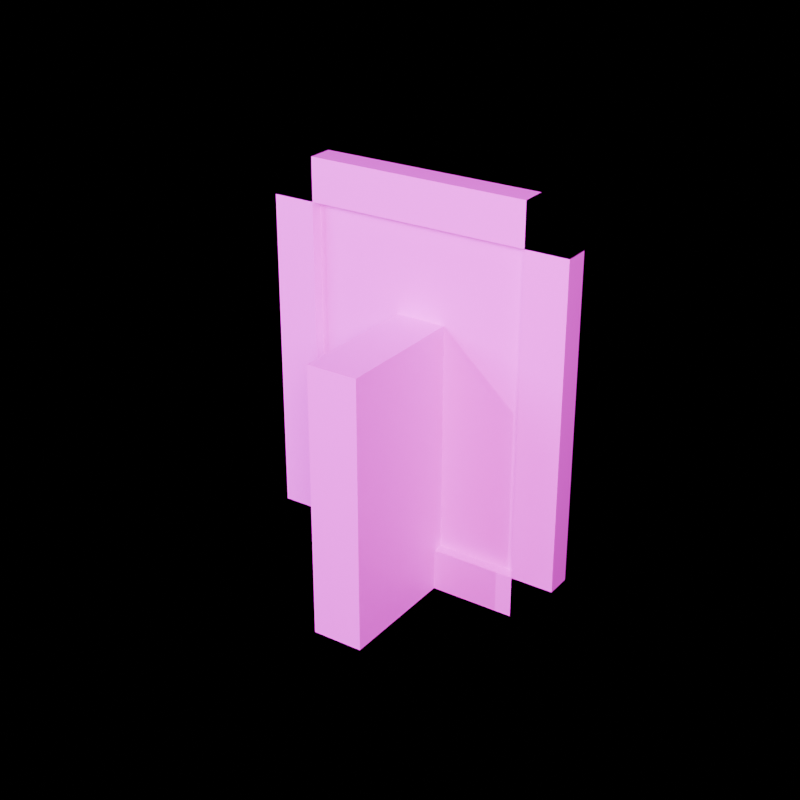 # Source: SM_Prop_PhotoFrame_01.blend  (saved by Blender 5.2.45; exported with 4.5.12 LTS)
import bpy
from mathutils import Matrix  # noqa: F401  (used for matrix-valued properties, if any)

bpy.ops.wm.read_factory_settings(use_empty=True)
scene = bpy.context.scene
scene.name = 'Scene'

# ---- images (referenced by path relative to the original .blend; pixels are not part of the script)
import os
ASSET_DIR = os.environ.get("B2B_ASSET_DIR", "")  # directory of the original .blend (textures are referenced by path, not embedded)
HERE = os.path.dirname(os.path.abspath(__file__))  # packed textures are extracted next to this script under _unpacked/

def load_image(name, relpath, width, height, colorspace="sRGB"):
    """Load a texture the original file referenced (path relative to the .blend, or extracted next to this script)."""
    p = next((c for c in (os.path.join(HERE, relpath), os.path.join(ASSET_DIR, relpath)) if relpath and os.path.exists(c)), "")
    if p:
        img = bpy.data.images.load(p, check_existing=True)
        img.name = name
    else:  # same state as the original file: an image datablock whose file is absent (Cycles renders it pink)
        img = bpy.data.images.new(name, width, height)
        img.source = "FILE"
        img.filepath = "//" + (relpath or name)
    img.colorspace_settings.name = colorspace
    return img
img_t_floor_woodworn_01_basecolor_png = load_image('T_Floor_WoodWorn_01_BaseColor.png', 'T_Floor_WoodWorn_01_BaseColor.png', 1024, 1024, 'sRGB')

# ---- materials (node trees are filled in below, after node groups)
mat_m_prop_framewood = bpy.data.materials.new('M_Prop_FrameWood')

# ---- material node trees
mat_m_prop_framewood.use_nodes = True; mat_m_prop_framewood.node_tree.nodes.clear()
_N = mat_m_prop_framewood.node_tree.nodes; _L = mat_m_prop_framewood.node_tree.links
n0 = _N.new('ShaderNodeBsdfPrincipled'); n0.name = 'Principled BSDF'; n0.location = (0, 0)
n0.inputs[2].default_value = 0.48
n0.inputs[10].default_value = 0.005
n1 = _N.new('ShaderNodeTexImage'); n1.name = 'Image Texture'; n1.location = (0, 0)
n1.image = img_t_floor_woodworn_01_basecolor_png
n2 = _N.new('ShaderNodeOutputMaterial'); n2.name = 'Material Output'; n2.location = (0, 0)
_L.new(n1.outputs[0], n0.inputs[0])
_L.new(n0.outputs[0], n2.inputs[0])
n2.is_active_output = True

# ---- cameras
cam_cam_front = bpy.data.cameras.new('Cam_Front')
cam_cam_front.type = 'ORTHO'
cam_cam_front.ortho_scale = 0.351
cam_cam_side = bpy.data.cameras.new('Cam_Side')
cam_cam_side.type = 'ORTHO'
cam_cam_side.ortho_scale = 0.351
cam_cam_top = bpy.data.cameras.new('Cam_Top')
cam_cam_top.type = 'ORTHO'
cam_cam_top.ortho_scale = 0.351
cam_cam_iso = bpy.data.cameras.new('Cam_Iso')
cam_cam_iso.lens = 65.0

# ---- lights
light_keylight = bpy.data.lights.new('KeyLight', 'AREA')
light_keylight.color = (1.0, 0.96, 0.9)
light_keylight.energy = 24.0
light_keylight.size = 0.32
light_filllight = bpy.data.lights.new('FillLight', 'AREA')
light_filllight.color = (0.86, 0.92, 1.0)
light_filllight.size = 0.4
light_rimlight = bpy.data.lights.new('RimLight', 'SUN')
light_rimlight.color = (0.95, 0.98, 1.0)
light_rimlight.energy = 2.0

# ---- meshes
me_sm_prop_photoframe_01 = bpy.data.meshes.new('SM_Prop_PhotoFrame_01')
me_sm_prop_photoframe_01.from_pydata([(-0.09, -0.0075, 0.0), (-0.09, -0.0075, 0.24), (-0.09, 0.0075, 0.0), (-0.09, 0.0075, 0.24), (-0.065, -0.0075, 0.0), (-0.065, -0.0075, 0.24), (-0.065, 0.0075, 0.0), (-0.065, 0.0075, 0.24), (0.065, -0.0075, 0.0), (0.065, -0.0075, 0.24), (0.065, 0.0075, 0.0), (0.065, 0.0075, 0.24), (0.09, -0.0075, 0.0), (0.09, -0.0075, 0.24), (0.09, 0.0075, 0.0), (0.09, 0.0075, 0.24), (-0.09, -0.0075, 0.0), (-0.09, -0.0075, 0.025), (-0.09, 0.0075, 0.0), (-0.09, 0.0075, 0.025), (0.09, -0.0075, 0.0), (0.09, -0.0075, 0.025), (0.09, 0.0075, 0.0), (0.09, 0.0075, 0.025), (-0.09, -0.0075, 0.215), (-0.09, -0.0075, 0.24), (-0.09, 0.0075, 0.215), (-0.09, 0.0075, 0.24), (0.09, -0.0075, 0.215), (0.09, -0.0075, 0.24), (0.09, 0.0075, 0.215), (0.09, 0.0075, 0.24), (-0.065, -0.001, 0.025), (-0.065, -0.001, 0.215), (-0.065, 0.001, 0.025), (-0.065, 0.001, 0.215), (0.065, -0.001, 0.025), (0.065, -0.001, 0.215), (0.065, 0.001, 0.025), (0.065, 0.001, 0.215), (-0.015, -0.08, 0.0), (-0.015, -0.08, 0.16), (-0.015, 0.0, 0.0), (-0.015, 0.0, 0.16), (0.015, -0.08, 0.0), (0.015, -0.08, 0.16), (0.015, 0.0, 0.0), (0.015, 0.0, 0.16)], [], [(0, 1, 3, 2), (2, 3, 7, 6), (6, 7, 5, 4), (4, 5, 1, 0), (2, 6, 4, 0), (7, 3, 1, 5), (8, 9, 11, 10), (10, 11, 15, 14), (14, 15, 13, 12), (12, 13, 9, 8), (10, 14, 12, 8), (15, 11, 9, 13), (16, 17, 19, 18), (18, 19, 23, 22), (22, 23, 21, 20), (20, 21, 17, 16), (18, 22, 20, 16), (23, 19, 17, 21), (24, 25, 27, 26), (26, 27, 31, 30), (30, 31, 29, 28), (28, 29, 25, 24), (26, 30, 28, 24), (31, 27, 25, 29), (32, 33, 35, 34), (34, 35, 39, 38), (38, 39, 37, 36), (36, 37, 33, 32), (34, 38, 36, 32), (39, 35, 33, 37), (40, 41, 43, 42), (42, 43, 47, 46), (46, 47, 45, 44), (44, 45, 41, 40), (42, 46, 44, 40), (47, 43, 41, 45)])
_uv = me_sm_prop_photoframe_01.uv_layers.new(name='UVMap')
_uv.uv.foreach_set('vector', [0.7026, 0.6291, 0.7026, 0.00536, 0.7026, 0.00536, 0.7026, 0.6291, 0.7026, 0.6291, 0.7026, 0.00536, 0.7675, 0.00536, 0.7675, 0.6291, 0.7675, 0.6291, 0.7675, 0.00536, 0.7675, 0.00536, 0.7675, 0.6291, 0.7783, 0.6291, 0.7783, 0.00536, 0.8432, 0.00536, 0.8432, 0.6291, 0.7026, 0.6291, 0.7675, 0.6291, 0.7675, 0.6291, 0.7026, 0.6291, 0.7675, 0.00536, 0.7026, 0.00536, 0.7026, 0.00536, 0.7675, 0.00536, 0.854, 0.6291, 0.854, 0.00536, 0.854, 0.00536, 0.854, 0.6291, 0.854, 0.6291, 0.854, 0.00536, 0.9189, 0.00536, 0.9189, 0.6291, 0.9189, 0.6291, 0.9189, 0.00536, 0.9189, 0.00536, 0.9189, 0.6291, 0.9297, 0.6291, 0.9297, 0.00536, 0.9946, 0.00536, 0.9946, 0.6291, 0.854, 0.6291, 0.9189, 0.6291, 0.9189, 0.6291, 0.854, 0.6291, 0.9189, 0.00536, 0.854, 0.00536, 0.854, 0.00536, 0.9189, 0.00536, 0.2477, 0.9778, 0.1827, 0.9778, 0.1827, 0.9778, 0.2477, 0.9778, 0.2477, 0.9778, 0.1827, 0.9778, 0.1827, 0.5099, 0.2477, 0.5099, 0.2477, 0.5099, 0.1827, 0.5099, 0.1827, 0.5099, 0.2477, 0.5099, 0.4189, 0.9778, 0.354, 0.9778, 0.354, 0.5099, 0.4189, 0.5099, 0.2477, 0.9778, 0.2477, 0.5099, 0.2477, 0.5099, 0.2477, 0.9778, 0.1827, 0.5099, 0.1827, 0.9778, 0.1827, 0.9778, 0.1827, 0.5099, 0.3432, 0.9778, 0.2783, 0.9778, 0.2783, 0.9778, 0.3432, 0.9778, 0.3432, 0.9778, 0.2783, 0.9778, 0.2783, 0.5099, 0.3432, 0.5099, 0.3432, 0.5099, 0.2783, 0.5099, 0.2783, 0.5099, 0.3432, 0.5099, 0.4946, 0.9778, 0.4297, 0.9778, 0.4297, 0.5099, 0.4946, 0.5099, 0.3432, 0.9778, 0.3432, 0.5099, 0.3432, 0.5099, 0.3432, 0.9778, 0.2783, 0.5099, 0.2783, 0.9778, 0.2783, 0.9778, 0.2783, 0.5099, 0.00536, 0.4992, 0.00536, 0.00536, 0.00536, 0.00536, 0.00536, 0.4992, 0.00536, 0.4992, 0.00536, 0.00536, 0.3432, 0.00536, 0.3432, 0.4992, 0.3432, 0.4992, 0.3432, 0.00536, 0.3432, 0.00536, 0.3432, 0.4992, 0.354, 0.4992, 0.354, 0.00536, 0.6919, 0.00536, 0.6919, 0.4992, 0.00536, 0.4992, 0.3432, 0.4992, 0.3432, 0.4992, 0.00536, 0.4992, 0.3432, 0.00536, 0.00536, 0.00536, 0.00536, 0.00536, 0.3432, 0.00536, 0.00536, 0.9258, 0.00536, 0.5099, 0.00536, 0.5099, 0.00536, 0.9258, 0.00536, 0.9258, 0.00536, 0.5099, 0.08333, 0.5099, 0.08333, 0.9258, 0.08333, 0.9258, 0.08333, 0.5099, 0.08333, 0.5099, 0.08333, 0.9258, 0.09405, 0.9258, 0.09405, 0.5099, 0.172, 0.5099, 0.172, 0.9258, 0.00536, 0.9258, 0.08333, 0.9258, 0.08333, 0.9258, 0.00536, 0.9258, 0.08333, 0.5099, 0.00536, 0.5099, 0.00536, 0.5099, 0.08333, 0.5099])
me_sm_prop_photoframe_01.materials.append(mat_m_prop_framewood)
me_sm_prop_photoframe_01.update()

# ---- objects
ob_sm_prop_photoframe_01 = bpy.data.objects.new('SM_Prop_PhotoFrame_01', me_sm_prop_photoframe_01)
ob_keylight = bpy.data.objects.new('KeyLight', light_keylight)
ob_filllight = bpy.data.objects.new('FillLight', light_filllight)
ob_rimlight = bpy.data.objects.new('RimLight', light_rimlight)
ob_cam_front = bpy.data.objects.new('Cam_Front', cam_cam_front)
ob_cam_side = bpy.data.objects.new('Cam_Side', cam_cam_side)
ob_cam_top = bpy.data.objects.new('Cam_Top', cam_cam_top)
ob_cam_iso = bpy.data.objects.new('Cam_Iso', cam_cam_iso)

# ---- transforms, parenting, visibility, modifiers, constraints
ob_sm_prop_photoframe_01.location = (0.0, 0.0, 0.0)
ob_keylight.location = (0.48, -0.72, 0.6)
ob_keylight.rotation_euler = (0.9599, 0.0, 0.6109)
ob_filllight.location = (-0.6, -0.48, 0.44)
ob_filllight.rotation_euler = (1.047, 0.0, -0.8727)
ob_rimlight.location = (0.0, 0.72, 0.72)
ob_rimlight.rotation_euler = (-1.134, 0.3491, 2.793)
ob_cam_front.location = (0.0, -0.93, 0.12)
ob_cam_front.rotation_euler = (1.571, 0.0, 0.0)
ob_cam_side.location = (0.91, -0.02, 0.12)
ob_cam_side.rotation_euler = (1.571, 0.0, 1.571)
ob_cam_top.location = (0.0, -0.02, 1.03)
ob_cam_iso.location = (0.39, -0.592, 0.458)
ob_cam_iso.rotation_euler = (1.117, 9.34e-09, 0.5984)

# ---- collection membership
scene.collection.objects.link(ob_sm_prop_photoframe_01)
scene.collection.objects.link(ob_keylight)
scene.collection.objects.link(ob_filllight)
scene.collection.objects.link(ob_rimlight)
scene.collection.objects.link(ob_cam_front)
scene.collection.objects.link(ob_cam_side)
scene.collection.objects.link(ob_cam_top)
scene.collection.objects.link(ob_cam_iso)

# ---- scene / render settings (as saved in the file)
scene.camera = ob_cam_iso
scene.frame_start = 1; scene.frame_end = 250; scene.frame_set(1)
scene.render.engine = 'BLENDER_EEVEE_NEXT'
scene.render.resolution_x = 1000
scene.render.resolution_y = 1000
scene.render.film_transparent = True
scene.render.bake_bias = 0.0
scene.render.bake_samples = 0
scene.render.compositor_device = 'GPU'
scene.eevee.use_volume_custom_range = False
scene.eevee.fast_gi_thickness_near = 0.1
scene.eevee.fast_gi_thickness_far = 0.0
scene.eevee.ray_tracing_options.screen_trace_thickness = 0.1
bpy.context.view_layer.update()
